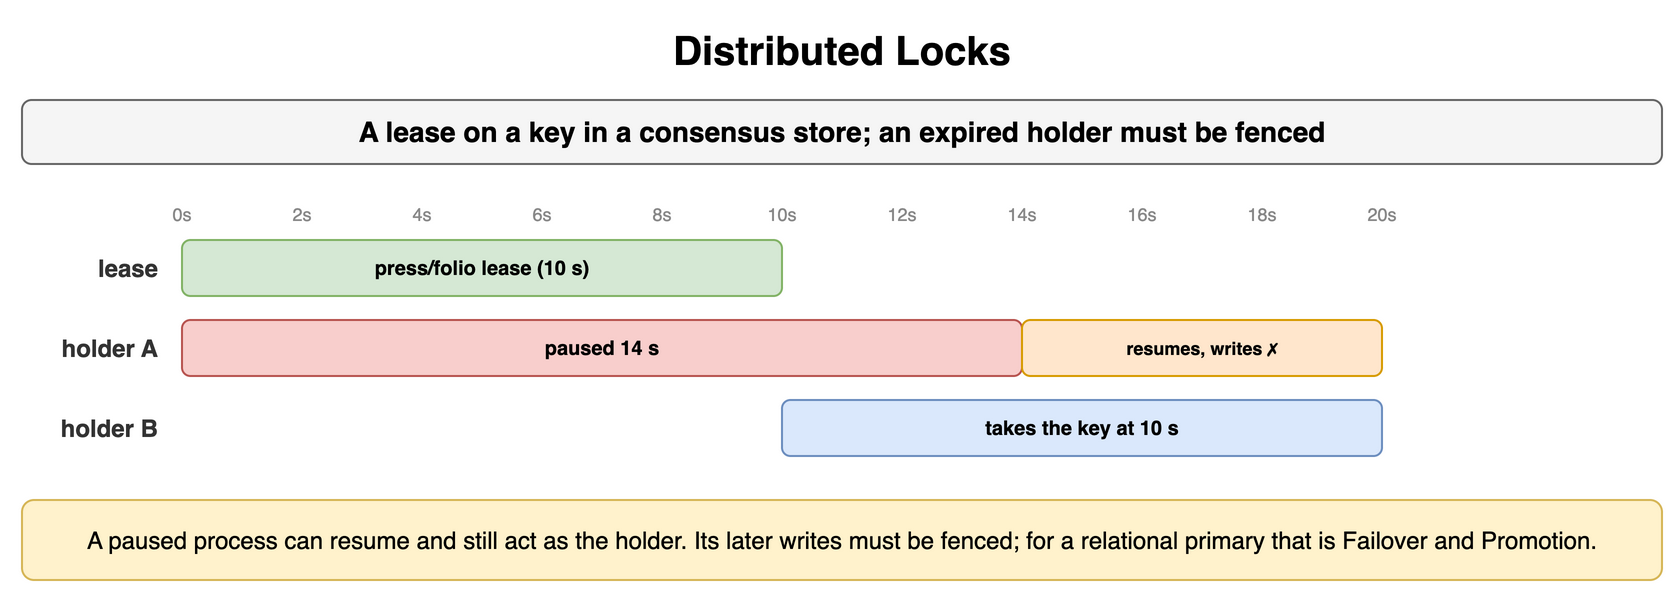

The diagram above was exported from draw.io. Its source (the exported page's mxGraphModel, read from the mxfile embedded in the PNG):
<mxGraphModel dx="900" dy="304" grid="1" gridSize="10" guides="1" tooltips="1" connect="1" arrows="1" fold="1" page="1" pageScale="1" pageWidth="900" pageHeight="304" math="0" shadow="0">
  <root>
    <mxCell id="0" />
    <mxCell id="1" parent="0" />
    <mxCell id="i1" value="Distributed Locks" style="text;html=1;align=center;verticalAlign=middle;whiteSpace=wrap;fontSize=20;fontStyle=1;" vertex="1" parent="1">
      <mxGeometry x="40" y="10" width="820" height="30" as="geometry" />
    </mxCell>
    <mxCell id="i2" value="A lease on a key in a consensus store; an expired holder must be fenced" style="rounded=1;whiteSpace=wrap;html=1;fillColor=#f5f5f5;strokeColor=#666666;fontStyle=1;fontSize=14;" vertex="1" parent="1">
      <mxGeometry x="40" y="50" width="820" height="32" as="geometry" />
    </mxCell>
    <mxCell id="i3" value="0s" style="text;html=1;whiteSpace=wrap;fontSize=11;align=center;verticalAlign=middle;fontSize=9;fontColor=#888;" vertex="1" parent="1">
      <mxGeometry x="108" y="100" width="24" height="14" as="geometry" />
    </mxCell>
    <mxCell id="i4" value="2s" style="text;html=1;whiteSpace=wrap;fontSize=11;align=center;verticalAlign=middle;fontSize=9;fontColor=#888;" vertex="1" parent="1">
      <mxGeometry x="168" y="100" width="24" height="14" as="geometry" />
    </mxCell>
    <mxCell id="i5" value="4s" style="text;html=1;whiteSpace=wrap;fontSize=11;align=center;verticalAlign=middle;fontSize=9;fontColor=#888;" vertex="1" parent="1">
      <mxGeometry x="228" y="100" width="24" height="14" as="geometry" />
    </mxCell>
    <mxCell id="i6" value="6s" style="text;html=1;whiteSpace=wrap;fontSize=11;align=center;verticalAlign=middle;fontSize=9;fontColor=#888;" vertex="1" parent="1">
      <mxGeometry x="288" y="100" width="24" height="14" as="geometry" />
    </mxCell>
    <mxCell id="i7" value="8s" style="text;html=1;whiteSpace=wrap;fontSize=11;align=center;verticalAlign=middle;fontSize=9;fontColor=#888;" vertex="1" parent="1">
      <mxGeometry x="348" y="100" width="24" height="14" as="geometry" />
    </mxCell>
    <mxCell id="i8" value="10s" style="text;html=1;whiteSpace=wrap;fontSize=11;align=center;verticalAlign=middle;fontSize=9;fontColor=#888;" vertex="1" parent="1">
      <mxGeometry x="408" y="100" width="24" height="14" as="geometry" />
    </mxCell>
    <mxCell id="i9" value="12s" style="text;html=1;whiteSpace=wrap;fontSize=11;align=center;verticalAlign=middle;fontSize=9;fontColor=#888;" vertex="1" parent="1">
      <mxGeometry x="468" y="100" width="24" height="14" as="geometry" />
    </mxCell>
    <mxCell id="i10" value="14s" style="text;html=1;whiteSpace=wrap;fontSize=11;align=center;verticalAlign=middle;fontSize=9;fontColor=#888;" vertex="1" parent="1">
      <mxGeometry x="528" y="100" width="24" height="14" as="geometry" />
    </mxCell>
    <mxCell id="i11" value="16s" style="text;html=1;whiteSpace=wrap;fontSize=11;align=center;verticalAlign=middle;fontSize=9;fontColor=#888;" vertex="1" parent="1">
      <mxGeometry x="588" y="100" width="24" height="14" as="geometry" />
    </mxCell>
    <mxCell id="i12" value="18s" style="text;html=1;whiteSpace=wrap;fontSize=11;align=center;verticalAlign=middle;fontSize=9;fontColor=#888;" vertex="1" parent="1">
      <mxGeometry x="648" y="100" width="24" height="14" as="geometry" />
    </mxCell>
    <mxCell id="i13" value="20s" style="text;html=1;whiteSpace=wrap;fontSize=11;align=center;verticalAlign=middle;fontSize=9;fontColor=#888;" vertex="1" parent="1">
      <mxGeometry x="708" y="100" width="24" height="14" as="geometry" />
    </mxCell>
    <mxCell id="i14" value="lease" style="text;html=1;whiteSpace=wrap;fontSize=11;align=right;verticalAlign=middle;fontSize=12;fontColor=#333333;fontStyle=1;" vertex="1" parent="1">
      <mxGeometry x="40" y="120" width="70" height="28" as="geometry" />
    </mxCell>
    <mxCell id="i15" value="press/folio lease (10 s)" style="rounded=1;whiteSpace=wrap;html=1;fillColor=#d5e8d4;strokeColor=#82b366;fontSize=10;align=center;fontStyle=1;" vertex="1" parent="1">
      <mxGeometry x="120" y="120" width="300" height="28" as="geometry" />
    </mxCell>
    <mxCell id="i16" value="holder A" style="text;html=1;whiteSpace=wrap;fontSize=11;align=right;verticalAlign=middle;fontSize=12;fontColor=#333333;fontStyle=1;" vertex="1" parent="1">
      <mxGeometry x="40" y="160" width="70" height="28" as="geometry" />
    </mxCell>
    <mxCell id="i17" value="paused 14 s" style="rounded=1;whiteSpace=wrap;html=1;fillColor=#f8cecc;strokeColor=#b85450;fontSize=10;align=center;fontStyle=1;" vertex="1" parent="1">
      <mxGeometry x="120" y="160" width="420" height="28" as="geometry" />
    </mxCell>
    <mxCell id="i18" value="resumes, writes ✗" style="rounded=1;whiteSpace=wrap;html=1;fillColor=#ffe6cc;strokeColor=#d79b00;fontSize=9;align=center;fontStyle=1;" vertex="1" parent="1">
      <mxGeometry x="540" y="160" width="180" height="28" as="geometry" />
    </mxCell>
    <mxCell id="i19" value="holder B" style="text;html=1;whiteSpace=wrap;fontSize=11;align=right;verticalAlign=middle;fontSize=12;fontColor=#333333;fontStyle=1;" vertex="1" parent="1">
      <mxGeometry x="40" y="200" width="70" height="28" as="geometry" />
    </mxCell>
    <mxCell id="i20" value="takes the key at 10 s" style="rounded=1;whiteSpace=wrap;html=1;fillColor=#dae8fc;strokeColor=#6c8ebf;fontSize=10;align=center;fontStyle=1;" vertex="1" parent="1">
      <mxGeometry x="420" y="200" width="300" height="28" as="geometry" />
    </mxCell>
    <mxCell id="i21" value="A paused process can resume and still act as the holder. Its later writes must be fenced; for a relational primary that is Failover and Promotion." style="rounded=1;whiteSpace=wrap;html=1;fillColor=#fff2cc;strokeColor=#d6b656;fontSize=12;align=center;" vertex="1" parent="1">
      <mxGeometry x="40" y="250" width="820" height="40" as="geometry" />
    </mxCell>
  </root>
</mxGraphModel>